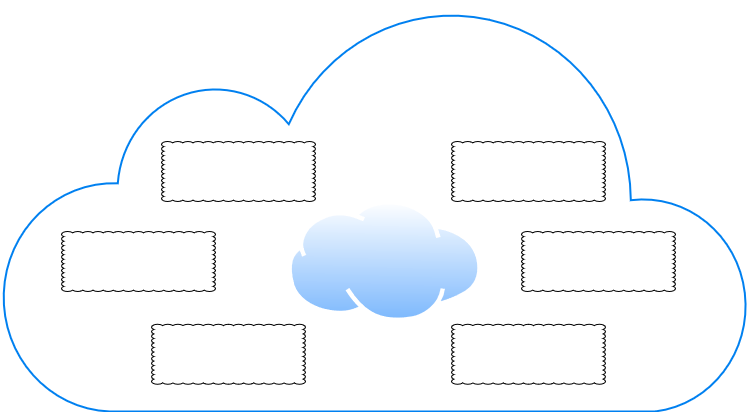

The diagram above was exported from draw.io. Its source (the exported page's mxGraphModel, read from the mxfile embedded in the PNG):
<mxGraphModel dx="1022" dy="412" grid="1" gridSize="10" guides="1" tooltips="1" connect="1" arrows="1" fold="1" page="1" pageScale="1" pageWidth="827" pageHeight="1169" math="0" shadow="0">
  <root>
    <mxCell id="0" />
    <mxCell id="1" parent="0" />
    <mxCell id="YIjwsRvaIua3axTI11JJ-2" value="" style="html=1;verticalLabelPosition=bottom;align=center;labelBackgroundColor=#ffffff;verticalAlign=top;strokeWidth=2;strokeColor=#0080F0;shadow=0;dashed=0;shape=mxgraph.ios7.icons.cloud;" vertex="1" parent="1">
      <mxGeometry x="30" y="30" width="750" height="410" as="geometry" />
    </mxCell>
    <mxCell id="YIjwsRvaIua3axTI11JJ-4" value="" style="aspect=fixed;perimeter=ellipsePerimeter;html=1;align=center;shadow=0;dashed=0;spacingTop=3;image;image=img/lib/active_directory/internet_cloud.svg;" vertex="1" parent="1">
      <mxGeometry x="316" y="228.73000000000002" width="194.5" height="122.54" as="geometry" />
    </mxCell>
    <mxCell id="YIjwsRvaIua3axTI11JJ-5" value="" style="whiteSpace=wrap;html=1;shape=mxgraph.basic.cloud_rect" vertex="1" parent="1">
      <mxGeometry x="190" y="170" width="154" height="60" as="geometry" />
    </mxCell>
    <mxCell id="YIjwsRvaIua3axTI11JJ-6" value="" style="whiteSpace=wrap;html=1;shape=mxgraph.basic.cloud_rect" vertex="1" parent="1">
      <mxGeometry x="480" y="170" width="154" height="60" as="geometry" />
    </mxCell>
    <mxCell id="YIjwsRvaIua3axTI11JJ-7" value="" style="whiteSpace=wrap;html=1;shape=mxgraph.basic.cloud_rect" vertex="1" parent="1">
      <mxGeometry x="550" y="260" width="154" height="60" as="geometry" />
    </mxCell>
    <mxCell id="YIjwsRvaIua3axTI11JJ-8" value="" style="whiteSpace=wrap;html=1;shape=mxgraph.basic.cloud_rect" vertex="1" parent="1">
      <mxGeometry x="90" y="260" width="154" height="60" as="geometry" />
    </mxCell>
    <mxCell id="YIjwsRvaIua3axTI11JJ-9" value="" style="whiteSpace=wrap;html=1;shape=mxgraph.basic.cloud_rect" vertex="1" parent="1">
      <mxGeometry x="180" y="352.77" width="154" height="60" as="geometry" />
    </mxCell>
    <mxCell id="YIjwsRvaIua3axTI11JJ-10" value="" style="whiteSpace=wrap;html=1;shape=mxgraph.basic.cloud_rect" vertex="1" parent="1">
      <mxGeometry x="480" y="352.77" width="154" height="60" as="geometry" />
    </mxCell>
  </root>
</mxGraphModel>